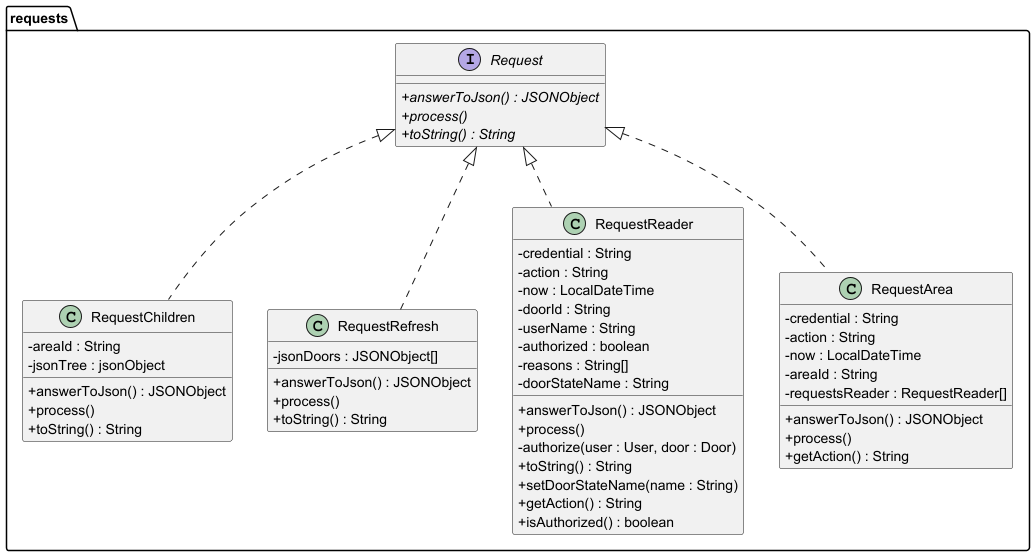

The diagram above was rendered by PlantUML. Its source (embedded in the PNG):
@startuml
'https://plantuml.com/class-diagram
skinparam classAttributeIconSize 0

package requests {
    interface Request {
    + {abstract} answerToJson() : JSONObject
    + {abstract} process()
    + {abstract} toString() : String
    }

    class RequestChildren implements Request {
    - areaId : String
    - jsonTree : jsonObject
    + answerToJson() : JSONObject
    + process()
    + toString() : String
    }
    class RequestRefresh implements Request {
    - jsonDoors : JSONObject[]
    + answerToJson() : JSONObject
    + process()
    + toString() : String
    }

    class RequestReader implements Request {
    - credential : String
    - action : String
    - now : LocalDateTime
    - doorId : String
    - userName : String
    - authorized : boolean
    - reasons : String[]
    - doorStateName : String
    + answerToJson() : JSONObject
    + process()
    - authorize(user : User, door : Door)
    + toString() : String
    + setDoorStateName(name : String)
    + getAction() : String
    + isAuthorized() : boolean
    }

    class RequestArea implements Request {
    - credential : String
    - action : String
    - now : LocalDateTime
    - areaId : String
    - requestsReader : RequestReader[]
    + answerToJson() : JSONObject
    + process()
    + getAction() : String
    }
}


@enduml